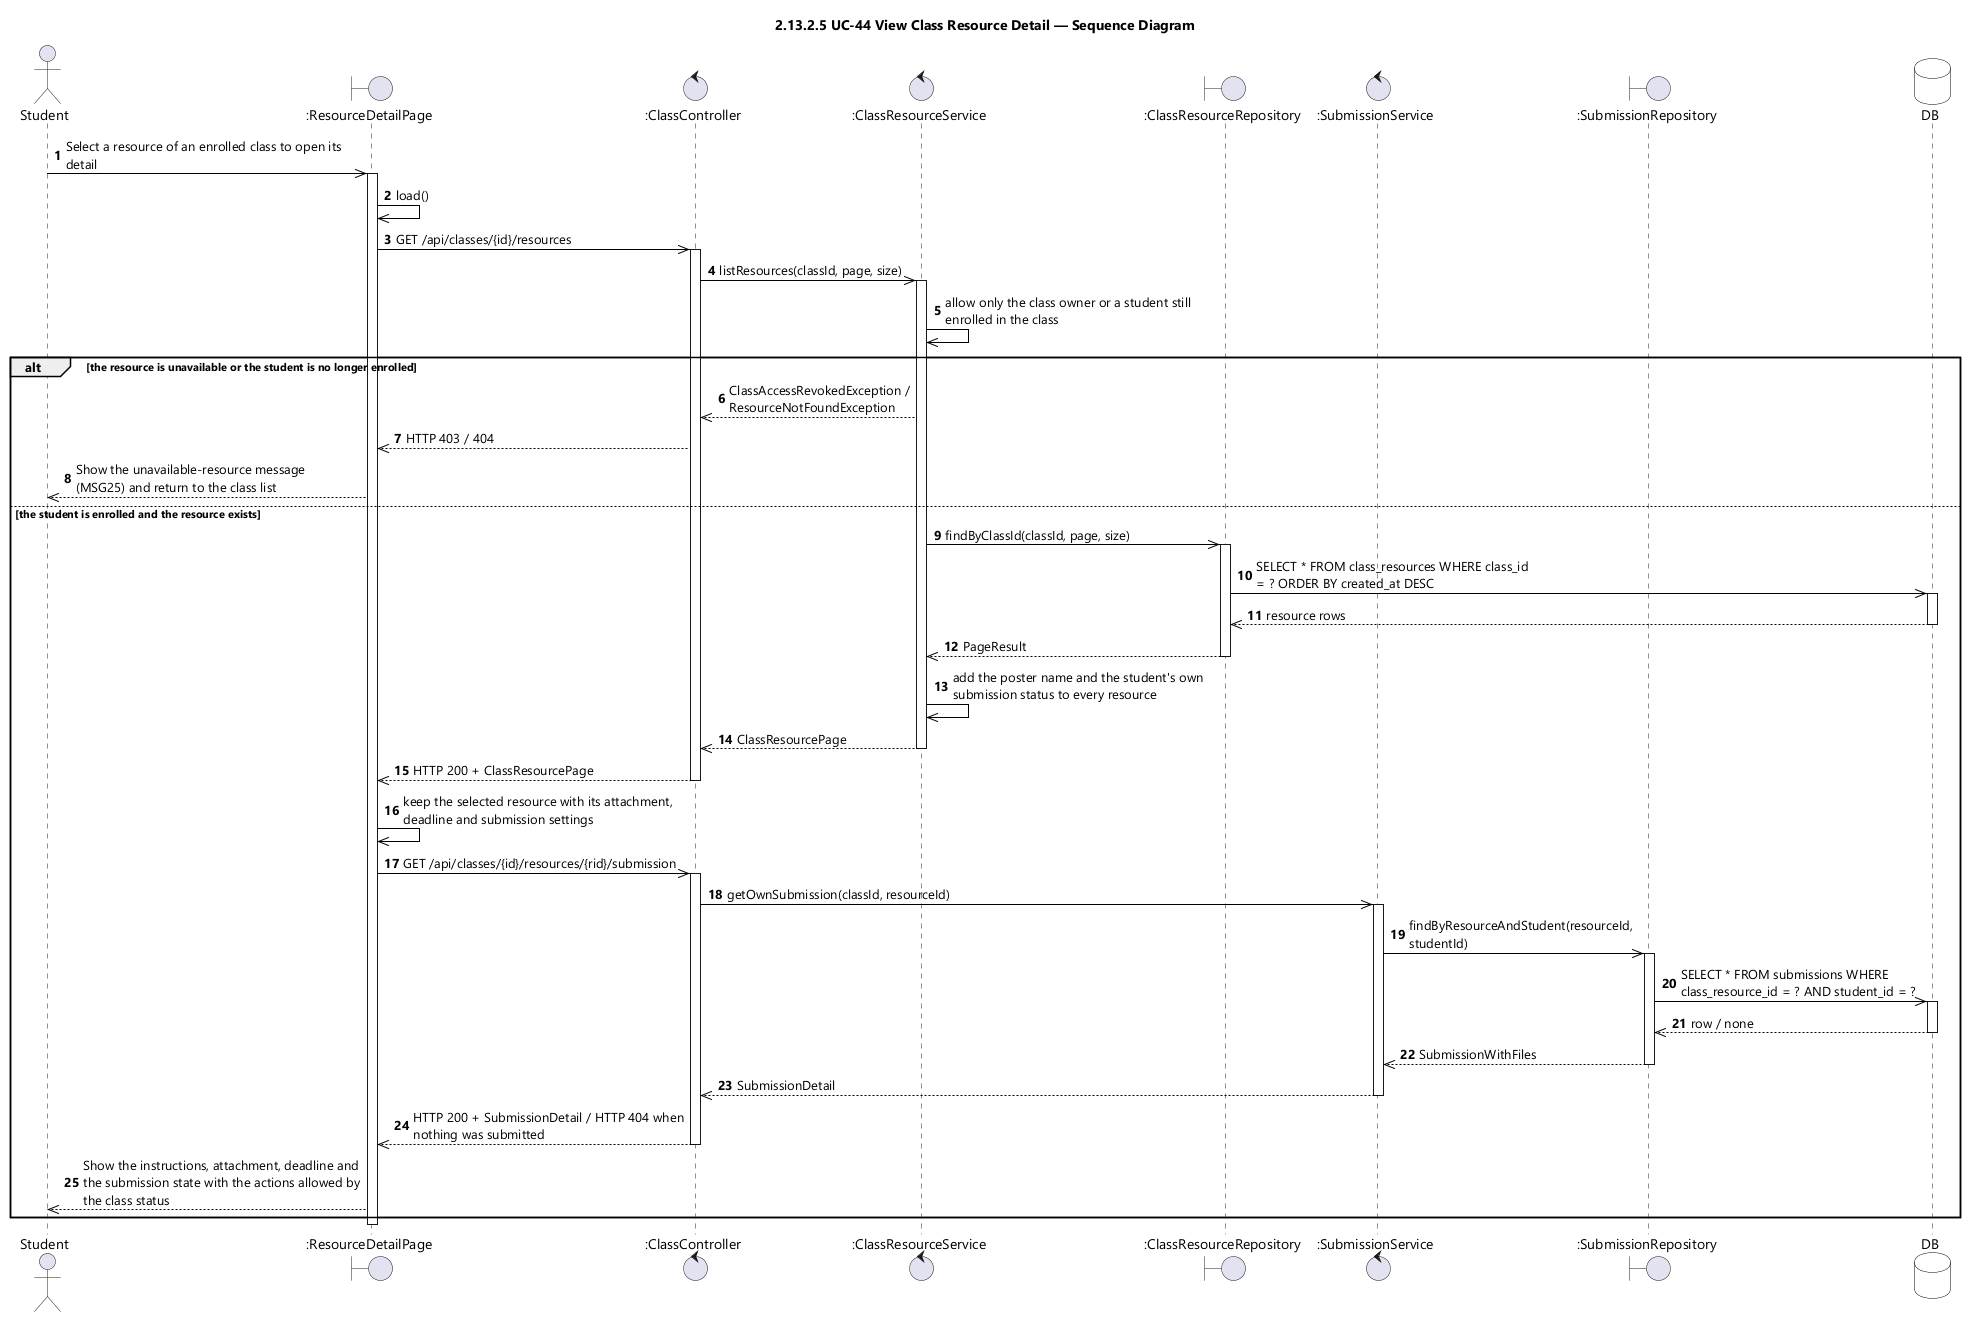

The diagram above was rendered by PlantUML. Its source (embedded in the PNG):
@startuml UC-44 View Class Resource Detail - Sequence Diagram (icon)
skinparamlocked dpi 96
skinparam defaultFontName "Segoe UI"
skinparam shadowing false
skinparam ParticipantBackgroundColor #FFFFFF
skinparam ParticipantBorderColor #000000
skinparam DatabaseBackgroundColor #FFFFFF
skinparam DatabaseBorderColor #000000
skinparam ArrowColor #000000
skinparam sequenceMessageAlign left
skinparam maxMessageSize 280
title 2.13.2.5 UC-44 View Class Resource Detail — Sequence Diagram

actor Student
boundary ":ResourceDetailPage" as UI
control ":ClassController" as CTL
control ":ClassResourceService" as RSVC
boundary ":ClassResourceRepository" as RREPO
control ":SubmissionService" as SSVC
boundary ":SubmissionRepository" as SREPO
database DB

autonumber
Student ->> UI : Select a resource of an enrolled class to open its detail
activate UI
UI ->> UI : load()
UI ->> CTL : GET /api/classes/{id}/resources
activate CTL
CTL ->> RSVC : listResources(classId, page, size)
activate RSVC
RSVC ->> RSVC : allow only the class owner or a student still enrolled in the class

alt the resource is unavailable or the student is no longer enrolled
  RSVC -->> CTL : ClassAccessRevokedException / ResourceNotFoundException
  CTL -->> UI : HTTP 403 / 404
  UI -->> Student : Show the unavailable-resource message (MSG25) and return to the class list
else the student is enrolled and the resource exists
  RSVC ->> RREPO : findByClassId(classId, page, size)
  activate RREPO
  RREPO ->> DB : SELECT * FROM class_resources WHERE class_id = ? ORDER BY created_at DESC
  activate DB
  DB -->> RREPO : resource rows
  deactivate DB
  RREPO -->> RSVC : PageResult
  deactivate RREPO
  RSVC ->> RSVC : add the poster name and the student's own submission status to every resource
  RSVC -->> CTL : ClassResourcePage
  deactivate RSVC
  CTL -->> UI : HTTP 200 + ClassResourcePage
  deactivate CTL
  UI ->> UI : keep the selected resource with its attachment, deadline and submission settings

  UI ->> CTL : GET /api/classes/{id}/resources/{rid}/submission
  activate CTL
  CTL ->> SSVC : getOwnSubmission(classId, resourceId)
  activate SSVC
  SSVC ->> SREPO : findByResourceAndStudent(resourceId, studentId)
  activate SREPO
  SREPO ->> DB : SELECT * FROM submissions WHERE class_resource_id = ? AND student_id = ?
  activate DB
  DB -->> SREPO : row / none
  deactivate DB
  SREPO -->> SSVC : SubmissionWithFiles
  deactivate SREPO
  SSVC -->> CTL : SubmissionDetail
  deactivate SSVC
  CTL -->> UI : HTTP 200 + SubmissionDetail / HTTP 404 when nothing was submitted
  deactivate CTL
  UI -->> Student : Show the instructions, attachment, deadline and the submission state with the actions allowed by the class status
end
deactivate UI
@enduml